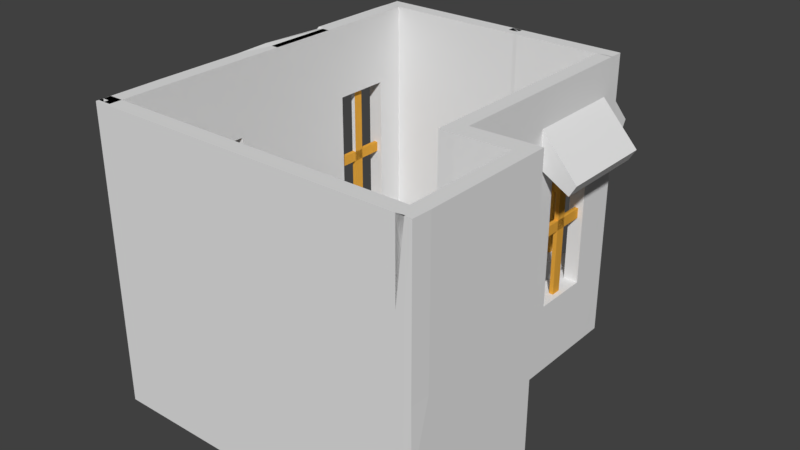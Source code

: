 # Source: house.blend  (saved by Blender 2.79.0; exported with 4.5.12 LTS)
import bpy
from mathutils import Matrix  # noqa: F401  (used for matrix-valued properties, if any)

bpy.ops.wm.read_factory_settings(use_empty=True)
scene = bpy.context.scene
scene.name = 'Scene'

# ---- collections
col_collection_1 = bpy.data.collections.new('Collection 1'); scene.collection.children.link(col_collection_1)

# ---- materials (node trees are filled in below, after node groups)
mat_material = bpy.data.materials.new('Material')
mat_material.alpha_threshold = 0.0
mat_material.roughness = 0.5
mat_material.line_color = (0.0, 0.0, 0.0, 1.0)
mat_x = bpy.data.materials.new('材质')
mat_x.alpha_threshold = 0.0
mat_x.roughness = 0.5
mat_001 = bpy.data.materials.new('材质.001')
mat_001.alpha_threshold = 0.0
mat_001.roughness = 0.5
mat_006 = bpy.data.materials.new('材质.006')
mat_006.alpha_threshold = 0.0
mat_006.roughness = 0.5

# ---- material node trees
mat_x.use_nodes = True; mat_x.node_tree.nodes.clear()
_N = mat_x.node_tree.nodes; _L = mat_x.node_tree.links
n0 = _N.new('ShaderNodeOutputMaterial'); n0.name = '材质输出'; n0.location = (300, 300)
n1 = _N.new('ShaderNodeBsdfDiffuse'); n1.name = '漫射 BSDF'; n1.location = (10, 300)
_L.new(n1.outputs[0], n0.inputs[0])
n0.is_active_output = True
mat_001.use_nodes = True; mat_001.node_tree.nodes.clear()
_N = mat_001.node_tree.nodes; _L = mat_001.node_tree.links
n0 = _N.new('ShaderNodeOutputMaterial'); n0.name = '材质输出'; n0.location = (300, 300)
n1 = _N.new('ShaderNodeBsdfDiffuse'); n1.name = '漫射 BSDF'; n1.location = (10, 300)
_L.new(n1.outputs[0], n0.inputs[0])
n0.is_active_output = True
mat_006.use_nodes = True; mat_006.node_tree.nodes.clear()
_N = mat_006.node_tree.nodes; _L = mat_006.node_tree.links
n0 = _N.new('ShaderNodeOutputMaterial'); n0.name = '材质输出'; n0.location = (300, 300)
n1 = _N.new('ShaderNodeBsdfDiffuse'); n1.name = '漫射 BSDF'; n1.location = (10, 300)
n1.inputs[0].default_value = (0.8, 0.3941, 0.0514, 1.0)
_L.new(n1.outputs[0], n0.inputs[0])
n0.is_active_output = True

# ---- world
world_world = bpy.data.worlds.new('World'); scene.world = world_world
world_world.color = (0.05088, 0.05088, 0.05088)
world_world.use_sun_shadow = False
world_world.sun_shadow_jitter_overblur = 0.0
world_world.cycles.sampling_method = 'MANUAL'

# ---- meshes
me_cube_004 = bpy.data.meshes.new('Cube.004')
me_cube_004.from_pydata([(-16.46, -0.5971, -1.0), (-47.63, -0.5062, -1.0), (-16.46, -0.5062, -1.0), (-16.46, -0.5971, 1.0), (-47.63, -0.5971, 1.0), (-47.63, -0.5062, 1.0), (-16.46, -0.5062, 1.0), (-39.8, -0.5971, -1.0), (-16.46, -0.5971, -1.837e-07), (-47.63, -0.5971, -1.837e-07), (-39.8, -0.5062, -1.0), (-47.63, -0.5062, -1.837e-07), (-16.46, -0.5062, -1.837e-07), (-39.8, -0.5971, 1.0), (-39.8, -0.5062, 1.0), (-43.72, -0.5971, -1.0), (-16.46, -0.5516, -1.0), (-16.46, -0.5971, 0.5), (-47.63, -0.5516, -1.0), (-47.63, -0.5971, 0.5), (-35.89, -0.5062, -1.0), (-47.63, -0.5062, 0.5), (-16.46, -0.5062, 0.5), (-43.72, -0.5971, 1.0), (-16.46, -0.5516, 1.0), (-47.63, -0.5516, 1.0), (-35.89, -0.5062, 1.0), (-35.89, -0.5971, -1.0), (-16.46, -0.5971, -0.5), (-43.72, -0.5062, -1.0), (-47.63, -0.5062, -0.5), (-16.46, -0.5062, -0.5), (-35.89, -0.5971, 1.0), (-43.72, -0.5062, 1.0), (-16.46, -0.5516, -1.837e-07), (-35.89, -0.5062, -1.837e-07), (-43.72, -0.5062, -1.837e-07), (-39.8, -0.5062, -0.5), (-39.8, -0.5062, 0.5), (-47.63, -0.5516, -1.837e-07), (-43.72, -0.5971, -1.837e-07), (-35.89, -0.5971, -1.837e-07), (-39.8, -0.5971, -0.5), (-39.8, -0.5971, 0.5), (-39.8, -0.5516, 1.0), (-39.8, -0.5516, -1.0), (-35.89, -0.5516, -1.0), (-35.89, -0.5516, 1.0), (-35.89, -0.5971, 0.5), (-35.89, -0.5971, -0.5), (-43.72, -0.5971, -0.5), (-47.63, -0.5516, -0.5), (-43.72, -0.5062, 0.5), (-43.72, -0.5062, -0.5), (-35.89, -0.5062, -0.5), (-16.46, -0.5516, 0.5), (-16.46, -0.5516, -0.5), (-35.89, -0.5062, 0.5), (-47.63, -0.5516, 0.5), (-43.72, -0.5971, 0.5), (-43.72, -0.5516, 1.0), (-43.72, -0.5516, -1.0), (-39.8, -0.5062, -0.5702), (-39.8, -0.5971, -0.5702), (-16.46, -0.5971, -0.5702), (-47.63, -0.5062, -0.5702), (-16.46, -0.5062, -0.5702), (-35.89, -0.5971, -0.5702), (-43.72, -0.5971, -0.5702), (-47.63, -0.5516, -0.5702), (-43.72, -0.5062, -0.5702), (-35.89, -0.5062, -0.5702), (-16.46, -0.5516, -0.5702), (-45.67, -0.5971, -1.0), (-45.67, -0.5971, 1.0), (-45.67, -0.5971, -1.837e-07), (-45.67, -0.5062, -1.0), (-45.67, -0.5062, 1.0), (-45.67, -0.5062, -1.837e-07), (-45.67, -0.5971, -0.5), (-45.67, -0.5062, 0.5), (-47.44, -0.5062, -0.5), (-45.67, -0.5971, 0.5), (-45.67, -0.5516, 1.0), (-45.67, -0.5516, -1.0), (-47.44, -0.5062, -0.5702), (-45.67, -0.5971, -0.5702), (-33.93, -0.5062, -1.0), (-33.93, -0.5062, 1.0), (-33.93, -0.5062, -1.837e-07), (-33.93, -0.5971, -1.0), (-33.93, -0.5971, 1.0), (-33.93, -0.5971, -1.837e-07), (-33.93, -0.5516, -1.0), (-33.93, -0.5516, 1.0), (-33.93, -0.5971, 0.5), (-33.93, -0.5971, -0.5), (-33.93, -0.5062, -0.5), (-33.93, -0.5062, 0.5), (-33.93, -0.5062, -0.5702), (-33.93, -0.5971, -0.5702), (-43.72, -0.4461, -0.5), (-39.8, -0.4461, -0.5), (-47.44, -0.4461, -0.5), (-35.89, -0.4461, -0.5), (-39.8, -0.4461, -0.5702), (-43.72, -0.4461, -0.5702), (-35.89, -0.4461, -0.5702), (-47.44, -0.4461, -0.5702), (-33.93, -0.4461, -0.5), (-33.93, -0.4461, -0.5702), (-39.8, -0.5062, -0.7851), (-39.8, -0.5971, -0.7851), (-35.89, -0.5971, -0.7851), (-43.72, -0.5971, -0.7851), (-47.63, -0.5516, -0.7851), (-43.72, -0.5062, -0.7851), (-35.89, -0.5062, -0.7851), (-16.46, -0.5971, -0.7851), (-47.63, -0.5971, -0.7851), (-47.63, -0.5062, -0.7851), (-16.46, -0.5062, -0.7851), (-16.46, -0.5516, -0.7851), (-45.67, -0.5971, -0.7851), (-45.67, -0.5062, -0.7851), (-33.93, -0.5971, -0.7851), (-33.93, -0.5062, -0.7851), (-33.14, -0.5666, 0.5224), (-33.14, -0.5601, 0.8031), (-46.46, -0.5666, 0.5224), (-46.46, -0.5601, 0.8031), (-33.01, -0.8239, 0.4701), (-46.6, -0.781, 0.3903), (-46.6, -0.8239, 0.4701), (-33.01, -0.781, 0.3903), (-33.78, -0.5387, -0.03511), (-33.78, -0.5387, 0.03511), (-45.83, -0.5387, -0.03511), (-45.83, -0.5387, 0.03511), (-33.78, -0.5646, -0.03511), (-33.78, -0.5646, 0.03511), (-45.83, -0.5646, -0.03511), (-45.83, -0.5646, 0.03511), (-40.49, -0.5387, -0.6287), (-39.11, -0.5387, -0.6287), (-40.49, -0.5387, 0.6287), (-39.11, -0.5387, 0.6287), (-40.49, -0.5646, -0.6287), (-39.11, -0.5646, -0.6287), (-39.11, -0.5646, 0.6287), (-40.49, -0.5646, -0.03511), (-39.11, -0.5646, -0.03511), (-39.11, -0.5387, -0.03511), (-40.49, -0.5387, -0.03511), (-39.8, -0.5387, -1.837e-07), (-40.49, -0.5646, 0.03511), (-39.11, -0.5646, 0.03511), (-39.11, -0.5387, 0.03511), (-39.84, -0.5387, 0.03511), (-40.49, -0.5387, 0.03511), (-39.8, -0.5646, -1.837e-07), (-39.11, -0.5387, 0.004012), (-40.49, -0.5646, 0.004012), (-39.84, -0.5646, -0.03511), (-40.49, -0.5387, -0.004013), (-39.76, -0.5387, -0.03511), (-39.11, -0.5646, -0.004013), (-39.76, -0.5646, 0.03511), (-40.49, -0.5646, 0.608), (-39.11, -0.5646, 0.608), (-40.49, -0.5641, 0.6287), (-49.56, -0.5968, -1.0), (-49.56, 0.1149, -1.0), (-47.56, -0.5968, -1.0), (-49.56, -0.5968, 1.0), (-49.56, 0.1149, 1.0), (-47.56, -0.5968, 1.0), (-49.56, -0.2409, -1.0), (-49.56, -0.5968, -6.298e-07), (-49.56, 0.1149, -6.298e-07), (-47.56, -0.2409, -1.0), (-47.56, -0.5968, -6.298e-07), (-49.56, -0.2409, 1.0), (-47.56, -0.2409, 1.0), (-49.56, -0.06301, -1.0), (-48.56, -0.5968, -1.0), (-49.56, -0.5968, 0.5), (-48.56, 0.1149, -1.0), (-49.56, 0.1149, 0.5), (-47.56, -0.4189, -1.0), (-47.56, -0.5968, 0.5), (-49.56, -0.06301, 1.0), (-48.56, -0.5968, 1.0), (-48.56, 0.1149, 1.0), (-47.56, -0.4189, 1.0), (-49.56, -0.4189, -1.0), (-49.56, -0.5968, -0.5), (-49.56, 0.1149, -0.5), (-47.56, -0.06301, -1.0), (-47.56, -0.5968, -0.5), (-49.56, -0.4189, 1.0), (-47.56, -0.06301, 1.0), (-48.56, -0.5968, -6.298e-07), (-47.56, -0.4189, -6.298e-07), (-47.56, -0.06301, -6.298e-07), (-47.56, -0.2409, -0.5), (-47.56, -0.2409, 0.5), (-48.56, 0.1149, -6.298e-07), (-49.56, -0.06301, -6.298e-07), (-49.56, -0.4189, -6.298e-07), (-49.56, -0.2409, -0.5), (-49.56, -0.2409, 0.5), (-48.56, -0.2409, 1.0), (-48.56, -0.2409, -1.0), (-48.56, -0.4189, -1.0), (-48.56, -0.4189, 1.0), (-49.56, -0.4189, 0.5), (-49.56, -0.4189, -0.5), (-49.56, -0.06301, -0.5), (-48.56, 0.1149, -0.5), (-47.56, -0.06301, 0.5), (-47.56, -0.06301, -0.5), (-47.56, -0.4189, -0.5), (-48.56, -0.5968, 0.5), (-48.56, -0.5968, -0.5), (-47.56, -0.4189, 0.5), (-48.56, 0.1149, 0.5), (-49.56, -0.06301, 0.5), (-48.56, -0.06301, 1.0), (-48.56, -0.06301, -1.0), (-47.56, -0.2409, -0.5702), (-49.56, -0.2409, -0.5702), (-49.56, -0.5968, -0.5702), (-49.56, 0.1149, -0.5702), (-47.56, -0.5968, -0.5702), (-49.56, -0.4189, -0.5702), (-49.56, -0.06301, -0.5702), (-48.56, 0.1149, -0.5702), (-47.56, -0.06301, -0.5702), (-47.56, -0.4189, -0.5702), (-48.56, -0.5968, -0.5702), (-49.56, 0.02595, -1.0), (-49.56, 0.02595, 1.0), (-49.56, 0.02595, -6.298e-07), (-47.56, 0.02595, -1.0), (-47.56, 0.02595, 1.0), (-47.56, 0.02595, -6.298e-07), (-49.56, 0.02595, -0.5), (-47.56, 0.02595, 0.5), (-47.56, 0.02595, -0.5), (-49.56, 0.02595, 0.5), (-48.56, 0.02595, 1.0), (-48.56, 0.02595, -1.0), (-47.56, 0.02595, -0.5702), (-49.56, 0.02595, -0.5702), (-47.56, -0.5078, 1.0), (-47.56, -0.5078, -6.298e-07), (-49.56, -0.5078, -1.0), (-49.56, -0.5078, 1.0), (-49.56, -0.5078, -6.298e-07), (-48.56, -0.5078, -1.0), (-48.56, -0.5078, 1.0), (-49.56, -0.5078, 0.5), (-49.56, -0.5078, -0.5), (-49.56, -0.5078, -0.5702), (-46.24, -0.06301, -0.5), (-46.24, -0.2409, -0.5), (-46.24, 0.02595, -0.5), (-46.24, -0.4189, -0.5), (-46.24, -0.2409, -0.5702), (-46.24, -0.06301, -0.5702), (-46.24, -0.4189, -0.5702), (-46.24, 0.02595, -0.5702), (-46.24, -0.5078, -0.5), (-46.24, -0.5078, -0.5702), (-47.56, -0.2409, -0.7851), (-49.56, -0.2409, -0.7851), (-49.56, -0.4189, -0.7851), (-49.56, -0.06301, -0.7851), (-48.56, 0.1149, -0.7851), (-47.56, -0.06301, -0.7851), (-47.56, -0.4189, -0.7851), (-49.56, -0.5968, -0.7851), (-49.56, 0.1149, -0.7851), (-47.56, -0.5968, -0.7851), (-48.56, -0.5968, -0.7851), (-49.56, 0.02595, -0.7851), (-47.56, 0.02595, -0.7851), (-49.56, -0.5078, -0.7851), (-47.56, -0.5078, -0.7851), (-48.89, -0.5437, 0.5224), (-48.75, -0.5437, 0.8031), (-53.61, -0.5499, 0.3903), (-54.55, -0.5499, 0.4701), (-53.61, 0.06796, 0.3903), (-54.55, 0.06796, 0.4701), (-48.28, -0.5148, -0.03511), (-48.28, -0.5148, 0.03511), (-48.28, 0.03294, -0.03511), (-48.28, 0.03294, 0.03511), (-48.85, -0.5148, -0.03511), (-48.85, -0.5148, 0.03511), (-48.85, 0.03294, -0.03511), (-48.85, 0.03294, 0.03511), (-48.28, -0.2096, -0.6287), (-48.28, -0.2722, -0.6287), (-48.28, -0.2096, 0.6287), (-48.28, -0.2722, 0.6287), (-48.85, -0.2096, -0.6287), (-48.85, -0.2722, -0.6287), (-48.85, -0.2096, -0.03511), (-48.85, -0.2722, -0.03511), (-48.28, -0.2722, -0.03511), (-48.28, -0.2096, -0.03511), (-48.28, -0.2409, -6.298e-07), (-48.85, -0.2096, 0.03511), (-48.85, -0.2722, 0.03511), (-48.28, -0.2722, 0.03511), (-48.28, -0.2392, 0.03511), (-48.28, -0.2096, 0.03511), (-48.85, -0.2409, -6.298e-07), (-48.28, -0.2722, 0.004012), (-48.85, -0.2096, 0.004012), (-48.85, -0.2392, -0.03511), (-48.28, -0.2096, -0.004013), (-48.28, -0.2427, -0.03511), (-48.85, -0.2722, -0.004013), (-48.85, -0.2427, 0.03511), (-48.85, -0.2096, 0.608), (-48.84, -0.2722, 0.6287), (-48.85, -0.2722, 0.608), (-48.84, -0.2096, 0.6287), (-47.61, 0.05205, -1.0), (-49.61, 0.05205, -1.0), (-49.61, 1.002, -1.0), (-47.61, 1.002, 1.0), (-47.61, 0.05205, 1.0), (-49.61, 0.05205, 1.0), (-49.61, 1.002, 1.0), (-47.61, 0.5271, -1.0), (-47.61, 1.002, 2.669e-10), (-47.61, 0.05205, 2.669e-10), (-49.61, 0.5271, -1.0), (-49.61, 0.05205, 2.669e-10), (-49.61, 1.002, 2.669e-10), (-47.61, 0.5271, 1.0), (-49.61, 0.5271, 1.0), (-47.61, 0.2896, -1.0), (-48.61, 1.002, -1.0), (-47.61, 1.002, 0.5), (-48.61, 0.05205, -1.0), (-47.61, 0.05205, 0.5), (-49.61, 0.7646, -1.0), (-49.61, 1.002, 0.5), (-47.61, 0.2896, 1.0), (-48.61, 1.002, 1.0), (-48.61, 0.05205, 1.0), (-49.61, 0.7646, 1.0), (-47.61, 0.7646, -1.0), (-47.61, 1.002, -0.5), (-47.61, 0.05205, -0.5), (-49.61, 0.2896, -1.0), (-49.61, 0.05205, -0.5), (-49.61, 1.002, -0.5), (-47.61, 0.7646, 1.0), (-49.61, 0.2896, 1.0), (-48.61, 1.002, 2.669e-10), (-49.61, 0.7646, 2.669e-10), (-49.61, 0.2896, 2.669e-10), (-49.61, 0.5271, -0.5), (-49.61, 0.5271, 0.5), (-48.61, 0.05205, 2.669e-10), (-47.61, 0.2896, 2.669e-10), (-47.61, 0.7646, 2.669e-10), (-47.61, 0.5271, -0.5), (-47.61, 0.5271, 0.5), (-48.61, 0.5271, 1.0), (-48.61, 0.5271, -1.0), (-48.61, 0.7646, -1.0), (-48.61, 0.7646, 1.0), (-47.61, 0.7646, 0.5), (-47.61, 0.7646, -0.5), (-47.61, 0.2896, -0.5), (-48.61, 0.05205, -0.5), (-49.61, 0.2896, 0.5), (-49.61, 0.2896, -0.5), (-49.61, 0.7646, -0.5), (-48.61, 1.002, 0.5), (-48.61, 1.002, -0.5), (-49.61, 0.7646, 0.5), (-48.61, 0.05205, 0.5), (-47.61, 0.2896, 0.5), (-48.61, 0.2896, 1.0), (-48.61, 0.2896, -1.0), (-49.61, 0.5271, -0.5702), (-47.61, 0.5271, -0.5702), (-47.61, 1.002, -0.5702), (-47.61, 0.05205, -0.5702), (-49.61, 0.05205, -0.5702), (-49.61, 1.002, -0.5702), (-47.61, 0.7646, -0.5702), (-47.61, 0.2896, -0.5702), (-48.61, 0.05205, -0.5702), (-49.61, 0.2896, -0.5702), (-49.61, 0.7646, -0.5702), (-48.61, 1.002, -0.5702), (-47.61, 0.1708, -1.0), (-47.61, 0.1708, 1.0), (-47.61, 0.1708, 2.669e-10), (-49.61, 0.1708, -1.0), (-49.61, 0.1708, 1.0), (-49.61, 0.1708, 2.669e-10), (-47.61, 0.1708, -0.5), (-49.61, 0.1708, 0.5), (-49.61, 0.1708, -0.5), (-47.61, 0.1708, 0.5), (-48.61, 0.1708, 1.0), (-48.61, 0.1708, -1.0), (-49.61, 0.1708, -0.5702), (-47.61, 0.1708, -0.5702), (-49.61, 0.8834, -1.0), (-49.61, 0.8834, 1.0), (-49.61, 0.8834, 2.669e-10), (-47.61, 0.8834, -1.0), (-47.61, 0.8834, 1.0), (-47.61, 0.8834, 2.669e-10), (-48.61, 0.8834, -1.0), (-48.61, 0.8834, 1.0), (-47.61, 0.8834, 0.5), (-47.61, 0.8834, -0.5), (-49.61, 0.8834, -0.5), (-49.61, 0.8834, 0.5), (-49.61, 0.8834, -0.5702), (-47.61, 0.8834, -0.5702), (-49.61, 0.5271, -0.7851), (-47.61, 0.5271, -0.7851), (-47.61, 0.7646, -0.7851), (-47.61, 0.2896, -0.7851), (-48.61, 0.05205, -0.7851), (-49.61, 0.2896, -0.7851), (-49.61, 0.7646, -0.7851), (-47.61, 1.002, -0.7851), (-47.61, 0.05205, -0.7851), (-49.61, 0.05205, -0.7851), (-49.61, 1.002, -0.7851), (-48.61, 1.002, -0.7851), (-47.61, 0.1708, -0.7851), (-49.61, 0.1708, -0.7851), (-47.61, 0.8834, -0.7851), (-49.61, 0.8834, -0.7851), (-24.48, 1.006, -1.0), (-47.63, 0.9149, -1.0), (-24.48, 0.9149, 1.0), (-47.63, 0.9149, 1.0), (-39.8, 1.006, -1.0), (-24.48, 1.006, -1.837e-07), (-39.8, 0.9149, -1.0), (-24.48, 0.9149, -1.837e-07), (-47.63, 0.9149, -1.837e-07), (-39.8, 1.006, 1.0), (-39.8, 0.9149, 1.0), (-35.89, 1.006, -1.0), (-24.48, 0.9603, -1.0), (-24.48, 1.006, 0.5), (-43.72, 0.9149, -1.0), (-47.63, 0.9149, 0.5), (-35.89, 1.006, 1.0), (-47.63, 0.9603, 1.0), (-24.48, 0.9603, 1.0), (-43.72, 0.9149, 1.0), (-43.72, 1.006, -1.0), (-47.63, 1.006, -0.5), (-24.48, 1.006, -0.5), (-35.89, 0.9149, -1.0), (-47.63, 0.9149, -0.5), (-43.72, 1.006, 1.0), (-35.89, 0.9149, 1.0), (-47.63, 0.9603, -1.837e-07), (-43.72, 0.9149, -1.837e-07), (-35.89, 0.9149, -1.837e-07), (-39.8, 0.9149, -0.5), (-39.8, 0.9149, 0.5), (-24.48, 0.9603, -1.837e-07), (-35.89, 1.006, -1.837e-07), (-43.72, 1.006, -1.837e-07), (-39.8, 1.006, -0.5), (-39.8, 1.006, 0.5), (-39.8, 0.9603, 1.0), (-39.8, 0.9603, -1.0), (-43.72, 0.9603, -1.0), (-43.72, 0.9603, 1.0), (-43.72, 1.006, 0.5), (-43.72, 1.006, -0.5), (-35.89, 1.006, -0.5), (-24.48, 0.9603, -0.5), (-35.89, 0.9149, 0.5), (-35.89, 0.9149, -0.5), (-43.72, 0.9149, -0.5), (-47.63, 0.9603, 0.5), (-47.63, 0.9603, -0.5), (-43.72, 0.9149, 0.5), (-24.48, 0.9603, 0.5), (-35.89, 1.006, 0.5), (-35.89, 0.9603, 1.0), (-35.89, 0.9603, -1.0), (-39.8, 0.9149, -0.5702), (-39.8, 1.006, -0.5702), (-24.48, 1.006, -0.5702), (-24.48, 0.9149, -0.5702), (-47.63, 0.9149, -0.5702), (-43.72, 1.006, -0.5702), (-35.89, 1.006, -0.5702), (-24.48, 0.9603, -0.5702), (-35.89, 0.9149, -0.5702), (-43.72, 0.9149, -0.5702), (-47.63, 0.9603, -0.5702), (-33.93, 1.006, -1.0), (-33.93, 1.006, 1.0), (-33.93, 1.006, -1.837e-07), (-33.93, 0.9149, -1.0), (-33.93, 0.9149, 1.0), (-33.93, 0.9149, -1.837e-07), (-33.93, 1.006, -0.5), (-33.93, 0.9149, 0.5), (-33.93, 0.9149, -0.5), (-33.93, 1.006, 0.5), (-33.93, 0.9603, 1.0), (-33.93, 0.9603, -1.0), (-33.93, 0.9149, -0.5702), (-33.93, 1.006, -0.5702), (-45.67, 0.9149, -1.0), (-45.67, 0.9149, 1.0), (-45.67, 0.9149, -1.837e-07), (-45.67, 1.006, -1.0), (-45.67, 1.006, 1.0), (-45.67, 1.006, -1.837e-07), (-45.67, 0.9603, -1.0), (-45.67, 0.9603, 1.0), (-45.67, 1.006, 0.5), (-45.67, 1.006, -0.5), (-45.67, 0.9149, -0.5), (-45.67, 0.9149, 0.5), (-45.67, 0.9149, -0.5702), (-45.67, 1.006, -0.5702), (-35.89, 0.8547, -0.5), (-39.8, 0.8547, -0.5), (-33.93, 0.8547, -0.5), (-43.72, 0.8547, -0.5), (-39.8, 0.8547, -0.5702), (-35.89, 0.8547, -0.5702), (-43.72, 0.8547, -0.5702), (-33.93, 0.8547, -0.5702), (-45.67, 0.8547, -0.5), (-45.67, 0.8547, -0.5702), (-39.8, 0.9149, -0.7851), (-39.8, 1.006, -0.7851), (-43.72, 1.006, -0.7851), (-35.89, 1.006, -0.7851), (-24.48, 0.9603, -0.7851), (-35.89, 0.9149, -0.7851), (-43.72, 0.9149, -0.7851), (-47.63, 1.006, -0.7851), (-24.48, 1.006, -0.7851), (-47.63, 0.9149, -0.7851), (-47.63, 0.9603, -0.7851), (-33.93, 1.006, -0.7851), (-33.93, 0.9149, -0.7851), (-45.67, 1.006, -0.7851), (-45.67, 0.9149, -0.7851), (-46.46, 0.9752, 0.5224), (-33.14, 0.9687, 0.8031), (-33.01, 1.233, 0.4701), (-46.46, 0.9687, 0.8031), (-33.14, 0.9752, 0.5224), (-46.6, 1.19, 0.3903), (-46.6, 1.233, 0.4701), (-33.01, 1.19, 0.3903), (-45.83, 0.9474, -0.03511), (-45.83, 0.9474, 0.03511), (-33.78, 0.9474, -0.03511), (-33.78, 0.9474, 0.03511), (-45.83, 0.9733, -0.03511), (-45.83, 0.9733, 0.03511), (-33.78, 0.9733, -0.03511), (-33.78, 0.9733, 0.03511), (-39.11, 0.9474, -0.6287), (-40.49, 0.9474, -0.6287), (-39.11, 0.9474, 0.6287), (-40.49, 0.9474, 0.6287), (-39.11, 0.9733, -0.6287), (-40.49, 0.9733, -0.6287), (-39.76, 0.9733, -0.03511), (-39.11, 0.9733, -0.03511), (-40.49, 0.9733, -0.03511), (-40.49, 0.9474, -0.03511), (-39.11, 0.9474, -0.03511), (-39.8, 0.9474, -1.837e-07), (-39.11, 0.9733, 0.03511), (-40.49, 0.9733, 0.03511), (-40.49, 0.9474, 0.03511), (-39.76, 0.9474, 0.03511), (-39.11, 0.9474, 0.03511), (-39.8, 0.9733, -1.837e-07), (-40.49, 0.9474, 0.004012), (-39.11, 0.9733, 0.004012), (-39.11, 0.9474, -0.004013), (-39.84, 0.9474, -0.03511), (-40.49, 0.9733, -0.004013), (-39.84, 0.9733, 0.03511), (-39.11, 0.9733, 0.608), (-40.49, 0.9733, 0.608), (0.6158, 0.9149, -1.0), (-33.61, 0.9149, -1.0), (0.6158, 0.9149, 1.0), (-33.61, 0.9149, 1.0), (-13.92, 1.006, -1.0), (-13.92, 0.9149, -1.0), (0.6158, 0.9149, -1.837e-07), (-33.61, 0.9149, -1.837e-07), (-13.92, 1.006, 1.0), (-13.92, 0.9149, 1.0), (-10.01, 1.006, -1.0), (-33.61, 0.9603, -1.0), (0.6158, 0.9603, -1.0), (-17.84, 0.9149, -1.0), (0.6158, 0.9149, 0.5), (-33.61, 0.9149, 0.5), (-10.01, 1.006, 1.0), (-33.61, 0.9603, 1.0), (0.6158, 0.9603, 1.0), (-17.84, 0.9149, 1.0), (-17.84, 1.006, -1.0), (-33.61, 1.006, -0.5), (-10.01, 0.9149, -1.0), (0.6158, 0.9149, -0.5), (-33.61, 0.9149, -0.5), (-17.84, 1.006, 1.0), (-10.01, 0.9149, 1.0), (-33.61, 0.9603, -1.837e-07), (-17.84, 0.9149, -1.837e-07), (-10.01, 0.9149, -1.837e-07), (-13.92, 0.9149, -0.5), (-13.92, 0.9149, 0.5), (0.6158, 0.9603, -1.837e-07), (-10.01, 1.006, -1.837e-07), (-17.84, 1.006, -1.837e-07), (-13.92, 1.006, -0.5), (-13.92, 1.006, 0.5), (-13.92, 0.9603, 1.0), (-13.92, 0.9603, -1.0), (-17.84, 0.9603, -1.0), (-17.84, 0.9603, 1.0), (-17.84, 1.006, 0.5), (-17.84, 1.006, -0.5), (-10.01, 1.006, -0.5), (0.6158, 0.9603, -0.5), (-10.01, 0.9149, 0.5), (-10.01, 0.9149, -0.5), (-17.84, 0.9149, -0.5), (-33.61, 0.9603, 0.5), (-33.61, 0.9603, -0.5), (-17.84, 0.9149, 0.5), (0.6158, 0.9603, 0.5), (-10.01, 1.006, 0.5), (-10.01, 0.9603, 1.0), (-10.01, 0.9603, -1.0), (-13.92, 0.9149, -0.5702), (-13.92, 1.006, -0.5702), (0.6158, 0.9149, -0.5702), (-33.61, 0.9149, -0.5702), (-17.84, 1.006, -0.5702), (-10.01, 1.006, -0.5702), (0.6158, 0.9603, -0.5702), (-10.01, 0.9149, -0.5702), (-17.84, 0.9149, -0.5702), (-33.61, 0.9603, -0.5702), (-8.051, 1.006, -1.0), (-8.051, 1.006, 1.0), (-8.051, 1.006, -1.837e-07), (-8.051, 0.9149, -1.0), (-8.051, 0.9149, 1.0), (-8.051, 0.9149, -1.837e-07), (-8.051, 1.006, -0.5), (-8.051, 0.9149, 0.5), (-8.051, 0.9149, -0.5), (-8.051, 1.006, 0.5), (-8.051, 0.9603, 1.0), (-8.051, 0.9603, -1.0), (-8.051, 0.9149, -0.5702), (-8.051, 1.006, -0.5702), (-19.8, 0.9149, -1.0), (-19.8, 0.9149, 1.0), (-19.8, 0.9149, -1.837e-07), (-19.8, 1.006, -1.0), (-19.8, 1.006, 1.0), (-19.8, 1.006, -1.837e-07), (-19.8, 0.9603, -1.0), (-19.8, 0.9603, 1.0), (-19.8, 1.006, 0.5), (-19.8, 1.006, -0.5), (-19.8, 0.9149, -0.5), (-19.8, 0.9149, 0.5), (-19.8, 0.9149, -0.5702), (-19.8, 1.006, -0.5702), (-10.01, 0.8547, -0.5), (-13.92, 0.8547, -0.5), (-8.051, 0.8547, -0.5), (-17.84, 0.8547, -0.5), (-13.92, 0.8547, -0.5702), (-10.01, 0.8547, -0.5702), (-17.84, 0.8547, -0.5702), (-8.051, 0.8547, -0.5702), (-19.8, 0.8547, -0.5), (-19.8, 0.8547, -0.5702), (-13.92, 0.9149, -0.7851), (-13.92, 1.006, -0.7851), (-17.84, 1.006, -0.7851), (-10.01, 1.006, -0.7851), (0.6158, 0.9603, -0.7851), (-10.01, 0.9149, -0.7851), (-17.84, 0.9149, -0.7851), (0.6158, 0.9149, -0.7851), (-33.61, 0.9149, -0.7851), (-33.61, 0.9603, -0.7851), (-8.051, 1.006, -0.7851), (-8.051, 0.9149, -0.7851), (-19.8, 1.006, -0.7851), (-19.8, 0.9149, -0.7851), (-20.58, 0.9687, 0.8031), (-7.263, 0.9752, 0.5224), (-7.263, 0.9687, 0.8031), (-7.126, 1.19, 0.3903), (-7.126, 1.233, 0.4701), (-20.58, 0.9752, 0.5224), (-20.72, 1.19, 0.3903), (-20.72, 1.233, 0.4701), (-19.95, 0.9474, -0.03511), (-19.95, 0.9474, 0.03511), (-7.897, 0.9474, -0.03511), (-7.897, 0.9474, 0.03511), (-19.95, 0.9733, -0.03511), (-19.95, 0.9733, 0.03511), (-7.897, 0.9733, -0.03511), (-7.897, 0.9733, 0.03511), (-13.23, 0.9474, -0.6287), (-14.61, 0.9474, -0.6287), (-13.23, 0.9474, 0.6287), (-14.61, 0.9474, 0.6287), (-13.23, 0.9733, -0.6287), (-14.61, 0.9733, -0.6287), (-13.23, 0.9733, -0.03511), (-14.61, 0.9733, -0.03511), (-14.61, 0.9474, -0.03511), (-13.23, 0.9474, -0.03511), (-13.92, 0.9474, -1.837e-07), (-13.96, 0.9733, 0.03511), (-13.23, 0.9733, 0.03511), (-14.61, 0.9733, 0.03511), (-14.61, 0.9474, 0.03511), (-13.23, 0.9474, 0.03511), (-13.92, 0.9733, -1.837e-07), (-14.61, 0.9474, 0.004012), (-13.23, 0.9733, 0.004012), (-13.88, 0.9474, 0.03511), (-13.88, 0.9733, -0.03511), (-13.23, 0.9474, -0.004013), (-13.96, 0.9474, -0.03511), (-14.61, 0.9733, -0.004013), (-14.61, 0.9733, 0.608), (-13.23, 0.9728, 0.6287), (1.01, -1.004, -1.0), (-19.21, -1.004, -1.0), (-19.21, -1.004, 1.0), (-19.21, -0.9135, 1.0), (-9.099, -1.004, -1.0), (-19.21, -1.004, -2.413e-08), (-9.099, -0.9135, -1.0), (-9.099, -1.004, 1.0), (-9.099, -0.9135, 1.0), (-14.15, -1.004, -1.0), (1.01, -0.9589, -1.0), (-19.21, -0.9589, -1.0), (-19.21, -1.004, 0.5), (-4.044, -0.9135, -1.0), (-14.15, -1.004, 1.0), (-19.21, -0.9589, 1.0), (-4.044, -0.9135, 1.0), (-4.044, -1.004, -1.0), (1.01, -1.004, -0.5), (-19.21, -1.004, -0.5), (-14.15, -0.9135, -1.0), (1.01, -0.9135, -0.5), (-4.044, -1.004, 1.0), (-14.15, -0.9135, 1.0), (1.01, -0.9589, -2.413e-08), (-4.044, -0.9135, -2.413e-08), (-14.15, -0.9135, -2.413e-08), (-9.099, -0.9135, -0.5), (-9.099, -0.9135, 0.5), (-19.21, -0.9589, -2.413e-08), (-14.15, -1.004, -2.413e-08), (-4.044, -1.004, -2.413e-08), (-9.099, -1.004, -0.5), (-9.099, -1.004, 0.5), (-9.099, -0.9589, 1.0), (-9.099, -0.9589, -1.0), (-4.044, -0.9589, -1.0), (-4.044, -0.9589, 1.0), (-4.044, -1.004, 0.5), (-4.044, -1.004, -0.5), (-14.15, -1.004, -0.5), (-19.21, -0.9589, -0.5), (-14.15, -0.9135, 0.5), (-14.15, -0.9135, -0.5), (-4.044, -0.9135, -0.5), (1.01, -0.9589, 0.5), (1.01, -0.9589, -0.5), (-4.044, -0.9135, 0.5), (-19.21, -0.9589, 0.5), (-14.15, -1.004, 0.5), (-14.15, -0.9589, 1.0), (-14.15, -0.9589, -1.0), (-9.099, -0.9135, -0.5702), (-9.099, -1.004, -0.5702), (1.01, -1.004, -0.5702), (-19.21, -1.004, -0.5702), (1.01, -0.9135, -0.5702), (-4.044, -1.004, -0.5702), (-14.15, -1.004, -0.5702), (-19.21, -0.9589, -0.5702), (-14.15, -0.9135, -0.5702), (-4.044, -0.9135, -0.5702), (1.01, -0.9589, -0.5702), (-16.68, -1.004, -1.0), (-16.68, -1.004, 1.0), (-16.68, -1.004, -2.413e-08), (-16.68, -0.9135, 1.0), (-16.68, -0.9135, -2.413e-08), (-16.68, -1.004, -0.5), (-16.68, -0.9135, 0.5), (-16.68, -0.9135, -0.5), (-16.68, -1.004, 0.5), (-16.68, -0.9589, 1.0), (-16.68, -0.9589, -1.0), (-16.68, -1.004, -0.5702), (-1.517, -0.9135, -1.0), (-1.517, -0.9135, 1.0), (-1.517, -0.9135, -2.413e-08), (-1.517, -1.004, -1.0), (-1.517, -1.004, 1.0), (-1.517, -1.004, -2.413e-08), (-1.517, -0.9589, -1.0), (-1.517, -0.9589, 1.0), (-1.517, -1.004, 0.5), (-1.517, -1.004, -0.5), (-1.517, -0.9135, -0.5), (-1.517, -0.9135, 0.5), (-1.517, -0.9135, -0.5702), (-1.517, -1.004, -0.5702), (-9.099, -0.9135, -0.7851), (-9.099, -1.004, -0.7851), (-4.044, -1.004, -0.7851), (-14.15, -1.004, -0.7851), (-19.21, -0.9589, -0.7851), (-14.15, -0.9135, -0.7851), (-4.044, -0.9135, -0.7851), (-19.21, -1.004, -0.7851), (1.01, -0.9135, -0.7851), (1.01, -0.9589, -0.7851), (-16.68, -1.004, -0.7851), (-1.517, -1.004, -0.7851), (-1.517, -0.9135, -0.7851), (1.0, 1.0, -1.0), (-1.0, -1.0, -1.0), (-1.0, 1.0, -1.0), (1.0, 1.0, 1.0), (1.0, -1.0, 1.0), (-1.0, -1.0, 1.0), (-1.0, 1.0, 1.0), (1.0, -5.96e-08, -1.0), (1.0, 1.0, 0.0), (1.0, -1.0, 0.0), (-1.0, 2.98e-07, -1.0), (-1.0, -1.0, 0.0), (-1.0, 1.0, 0.0), (1.0, -5.364e-07, 1.0), (-1.0, 1.788e-07, 1.0), (1.0, -0.5, -1.0), (1.788e-07, 1.0, -1.0), (1.0, 1.0, 0.5), (1.0, -1.0, 0.5), (-1.0, 0.5, -1.0), (-1.0, -1.0, 0.5), (-1.0, 1.0, 0.5), (1.0, -0.5, 1.0), (2.384e-07, 1.0, 1.0), (-1.0, 0.5, 1.0), (1.0, 0.5, -1.0), (1.0, 1.0, -0.5), (-1.0, -0.5, -1.0), (-1.0, -1.0, -0.5), (-1.0, 1.0, -0.5), (1.0, 0.5, 1.0), (-1.0, -0.5, 1.0), (2.384e-07, 1.0, 0.0), (-1.0, 0.5, 0.0), (-1.0, -0.5, 0.0), (-1.0, 2.682e-07, -0.5), (-1.0, 2.086e-07, 0.5), (-2.98e-07, -1.0, 0.0), (1.0, -0.5, 0.0), (1.0, 0.5, 0.0), (1.0, -1.788e-07, -0.5), (1.0, -4.172e-07, 0.5), (-1.192e-07, -1.788e-07, 1.0), (5.96e-08, 1.192e-07, -1.0), (1.192e-07, 0.5, -1.0), (5.96e-08, 0.5, 1.0), (1.0, 0.5, 0.5), (1.0, 0.5, -0.5), (1.0, -0.5, -0.5), (-1.788e-07, -1.0, -0.5), (-1.0, -0.5, 0.5), (-1.0, -0.5, -0.5), (-1.0, 0.5, -0.5), (2.384e-07, 1.0, 0.5), (2.384e-07, 1.0, -0.5), (-1.0, 0.5, 0.5), (1.0, -0.5, 0.5), (-3.278e-07, -0.5, 1.0), (0.0, -0.5, -1.0), (-1.0, 2.724e-07, -0.5702), (1.0, -1.621e-07, -0.5702), (1.0, 1.0, -0.5702), (-1.0, -1.0, -0.5702), (-1.0, 1.0, -0.5702), (1.0, 0.5, -0.5702), (1.0, -0.5, -0.5702), (-1.537e-07, -1.0, -0.5702), (-1.0, -0.5, -0.5702), (-1.0, 0.5, -0.5702), (2.3e-07, 1.0, -0.5702), (1.0, -0.75, -1.0), (1.0, -0.75, 1.0), (1.0, -0.75, 0.0), (-1.0, -0.75, -1.0), (-1.0, -0.75, 1.0), (-1.0, -0.75, 0.0), (1.0, -0.75, -0.5), (-1.0, -0.75, 0.5), (-1.0, -0.75, -0.5), (1.0, -0.75, 0.5), (-4.321e-07, -0.75, 1.0), (0.0, -0.75, -1.0), (-1.0, -0.75, -0.5702), (1.0, -0.75, -0.5702), (-1.0, 0.75, -1.0), (-1.0, 0.75, 1.0), (-1.0, 0.75, 0.0), (1.0, 0.75, -1.0), (1.0, 0.75, 1.0), (1.0, 0.75, 0.0), (1.49e-07, 0.75, -1.0), (1.49e-07, 0.75, 1.0), (1.0, 0.75, 0.5), (1.0, 0.75, -0.5), (-1.0, 0.75, -0.5), (-1.0, 0.75, 0.5), (-1.0, 0.75, -0.5702), (1.0, 0.75, -0.5702), (-1.0, 2.852e-07, -0.7851), (1.0, -1.108e-07, -0.7851), (1.0, 0.5, -0.7851), (1.0, -0.5, -0.7851), (-7.685e-08, -1.0, -0.7851), (-1.0, -0.5, -0.7851), (-1.0, 0.5, -0.7851), (1.0, 1.0, -0.7851), (1.0, -1.0, -0.7851), (-1.0, -1.0, -0.7851), (-1.0, 1.0, -0.7851), (2.044e-07, 1.0, -0.7851), (1.0, -0.75, -0.7851), (-1.0, -0.75, -0.7851), (1.0, 0.75, -0.7851), (-1.0, 0.75, -0.7851), (1.0, -0.9589, 1.0), (0.8357, -0.9589, 1.0), (-1.0, -0.9589, 1.0), (-0.1643, -0.9589, 1.0), (-7.153e-07, -0.9317, 1.0), (-1.0, -0.9135, 1.0), (0.0, -0.9862, -1.0), (1.192e-07, -0.9589, -1.0), (-0.05943, -0.9851, -1.0), (1.0, -0.9135, 0.5), (-1.0, -0.9135, 0.5), (-1.0, -0.9135, -0.5702), (1.0, -0.9135, -2.413e-08), (-1.0, -0.9135, -2.413e-08), (-1.0, -0.9135, -0.5), (0.6539, -0.9135, -1.0), (0.0, -0.9135, -1.0), (-0.3461, -0.9135, -1.0), (-1.0, -0.9135, -1.0), (-1.0, -0.9135, -0.7851), (-1.0, -0.9682, -1.0), (-5.96e-07, -0.9771, 1.0), (0.7668, -1.0, -1.0), (1.0, -0.9137, 1.0), (1.0, -0.9137, -1.0), (-0.3461, -0.9135, 1.0), (-1.0, 0.9149, -1.837e-07), (-1.0, 0.9149, -0.5702), (1.687e-07, 0.9149, -1.0), (-1.0, 0.9149, -1.0), (-1.0, 0.9149, -0.7851), (-1.0, 0.9149, 0.5), (2.08e-07, 0.9149, 1.0), (-1.0, 0.9149, 1.0), (0.6158, 1.0, -0.7851), (0.6158, 1.0, -0.5702), (0.6158, 1.0, -1.0), (0.1682, 0.958, 1.0), (2.384e-07, 0.9603, 1.0), (-0.8113, 0.9528, 1.0), (-1.0, 0.9603, 1.0), (0.6158, 1.0, -0.5), (-0.8412, 0.9603, -1.0), (1.788e-07, 0.9571, -1.0), (-1.0, 0.9149, -0.5), (0.6158, 1.0, 1.0), (0.6158, 1.0, -1.837e-07), (0.6158, 1.0, 0.5), (0.3406, 0.9149, 1.0), (-0.4825, 1.0, 1.0), (-0.4824, 1.0, -1.0), (-1.0, 0.9518, -1.0), (-24.48, 0.9149, 0.1697), (-24.48, 0.9149, -0.6432), (-33.12, 1.006, 0.7563), (-33.61, 1.006, 0.7563), (-33.12, 1.007, 0.5026), (-33.61, 0.9687, 0.8031), (-33.61, 0.9752, 0.5224), (-33.61, 1.006, -0.7925), (-33.61, 1.006, -0.01716), (-24.48, 0.9149, -0.5238), (-33.61, 1.006, 0.9895), (-24.48, 1.006, 0.1697), (-24.48, 1.006, 0.6697), (-24.48, 0.9149, 0.8303), (-24.48, 1.006, -0.7122), (-24.48, 0.9149, 0.5), (-24.48, 1.006, -0.5464), (-24.48, 0.9149, -0.7851), (-24.48, 1.006, -0.3303), (-24.48, 0.9149, -0.1697), (-33.61, 1.006, 0.4828), (-33.61, 1.006, -0.5702), (-24.48, 1.006, -0.9271), (-24.48, 1.006, 1.007), (-33.61, 1.006, -1.0), (-24.48, 0.9149, -0.9271), (-24.48, 0.9149, -0.5), (-24.48, 0.9149, -1.0), (-47.61, 0.9149, -0.7851), (-47.63, 1.002, -0.5702), (-47.61, 0.9149, -0.5702), (-47.61, 0.9149, -0.5), (-47.63, 1.002, 0.5), (-47.63, 1.002, 2.669e-10), (-47.61, 0.9149, 2.669e-10), (-47.61, 0.9149, 0.5), (-47.61, 0.9597, 1.0), (-47.63, 1.002, 1.0), (-47.61, 0.9603, -1.0), (-47.61, 0.9149, -1.0), (-47.61, 0.9149, 1.0), (-47.63, 0.9989, -1.0), (-49.56, 0.05205, -6.298e-07), (-49.56, 0.05205, 0.5), (-49.56, 0.05205, -0.5702), (-49.56, 0.05205, -0.7851), (-49.56, 0.05205, -0.5), (-48.89, 0.05205, 0.5224), (-48.75, 0.05205, 0.8031), (-49.61, 0.05205, 0.754), (-49.61, 0.05205, 0.5025), (-48.56, 0.05205, 1.0), (-48.61, 0.1149, 1.0), (-47.61, 0.1149, 0.5), (-47.61, 0.1149, -0.5702), (-47.61, 0.1149, -0.7851), (-47.61, 0.1149, -1.0), (-47.61, 0.1149, -6.298e-07), (-47.61, 0.1149, -0.5), (-49.56, 0.05205, -1.0), (-49.13, 0.1149, -1.0), (-47.86, 0.05205, -1.0), (-48.61, 0.1149, -1.0), (-48.86, 0.05205, -1.0), (-49.56, 0.05205, 1.0), (-49.13, 0.1149, 1.0), (-48.56, 0.05205, -1.0), (-47.61, 0.1149, 1.0), (-47.86, 0.05205, 1.0), (-48.86, 0.05205, 1.0), (-47.56, -0.5062, 0.5), (-47.56, -0.5501, 1.0), (-47.56, -0.5062, -0.5), (-47.63, -0.5968, -0.5), (-47.56, -0.5062, -0.5702), (-47.63, -0.5968, -0.5702), (-47.63, -0.5968, -1.0), (-46.24, -0.4461, -0.5702), (-46.24, -0.4461, -0.5), (-46.27, -0.5062, -0.5702), (-46.24, -0.4868, -0.5), (-47.54, -0.5062, -0.5), (-46.24, -0.4868, -0.5702), (-47.56, -0.5516, -1.0), (-46.65, -0.4461, -0.5), (-47.56, -0.5062, -1.0), (-47.16, -0.4461, -0.5702), (-19.21, -0.9135, 0.5), (-19.21, -0.9135, -0.5), (-19.21, -0.9135, -2.413e-08), (-19.21, -0.9135, -0.5702), (-19.21, -0.9135, -0.7851), (-19.21, -0.9135, -1.0), (-16.68, -0.9135, -1.0), (-16.68, -0.9135, -0.5702), (-16.68, -0.9135, -0.7851), (-18.96, -0.5062, -1.0), (-18.96, -0.5062, 1.0), (-18.96, -0.5062, -1.837e-07), (-18.96, -0.5516, -1.0), (-18.96, -0.5062, -0.5), (-18.96, -0.5062, 0.5), (-18.96, -0.5062, -0.5702), (-18.96, -0.5971, -1.0), (-18.96, -0.5971, 1.0), (-18.96, -0.5971, -1.837e-07), (-18.96, -0.5516, 1.0), (-18.96, -0.5971, 0.5), (-18.96, -0.5971, -0.5), (-18.96, -0.5971, -0.5702), (-18.96, -0.5971, -0.7851), (-18.96, -0.5062, -0.7851)], [(909, 883), (921, 900), (938, 934), (974, 979), (990, 989), (1002, 1001), (1002, 1003), (989, 988), (979, 1005), (883, 999), (892, 996), (991, 1011), (888, 874), (895, 878), (1003, 1010), (1011, 1009), (824, 938), (991, 990), (987, 1007), (1007, 989), (193, 1090), (187, 350), (172, 350), (187, 332), (1128, 1132), (1129, 1133), (8, 1143), (17, 1145), (28, 1146), (64, 1147), (118, 1148), (274, 85), (273, 1116), (274, 1115), (274, 70), (1127, 837), (1125, 839), (1126, 840)], [(84, 1121, 18, 1, 1123, 76), (255, 5, 25), (82, 74, 4, 19), (58, 25, 5, 21), (1139, 1135, 6, 22), (122, 16, 2, 121), (55, 34, 12, 22), (1138, 1136, 12, 31), (52, 33, 14, 38), (51, 39, 11, 30), (79, 75, 9, 1111), (48, 32, 13, 43), (47, 26, 14, 44), (46, 45, 10, 20), (93, 46, 20, 87), (90, 27, 46, 93), (27, 7, 45, 46), (32, 47, 44, 13), (91, 94, 47, 32), (94, 88, 26, 47), (92, 95, 48, 41), (95, 91, 32, 48), (67, 49, 42, 63), (100, 96, 49, 67), (96, 92, 41, 49), (86, 79, 1111, 1113), (63, 42, 50, 68), (69, 51, 30, 65), (54, 37, 53, 50, 42, 49), (78, 80, 52, 36), (80, 77, 33, 52), (70, 1117, 85, 108, 1124, 106), (97, 99, 110, 109), (81, 78, 36, 53, 273), (1140, 1138, 31, 66), (54, 97, 109, 104), (54, 49, 41, 48, 57, 35), (24, 55, 22, 6), (3, 17, 55, 24), (17, 8, 34, 55), (34, 56, 31, 12), (8, 28, 56, 34), (118, 0, 16, 122), (1136, 1139, 22, 12), (57, 48, 43, 59, 52, 38), (38, 14, 26, 57), (39, 58, 21, 11), (75, 82, 19, 9), (52, 59, 40, 50, 53, 36), (43, 13, 23, 59), (74, 83, 1109, 176, 4), (13, 44, 60, 23), (44, 14, 33, 60), (45, 61, 29, 10), (7, 15, 61, 45), (73, 1114, 18, 1121, 84), (28, 64, 72, 56), (111, 62, 71, 117), (1149, 1140, 66, 121), (124, 85, 1117, 70, 116), (116, 70, 62, 111), (115, 69, 65, 120), (112, 63, 68, 114), (123, 86, 1113, 119), (125, 100, 67, 113), (113, 67, 63, 112), (56, 72, 66, 31), (114, 68, 86, 123), (15, 73, 84, 61), (23, 60, 83, 74), (40, 59, 82, 75), (30, 11, 256, 1110), (65, 30, 1110, 1119, 81, 85, 1112), (21, 5, 255, 1108), (11, 21, 1108, 256), (68, 50, 79, 86), (50, 40, 75, 79), (59, 23, 74, 82), (60, 33, 77, 83), (61, 84, 76, 29), (1148, 1147, 100, 125), (117, 71, 99, 126), (35, 57, 98, 89), (85, 81, 103, 108), (1146, 1143, 92, 96), (1147, 1146, 96, 100), (1145, 1142, 91, 95), (1143, 1145, 95, 92), (1144, 1135, 88, 94), (1142, 1144, 94, 91), (1141, 90, 93, 1137), (1137, 93, 87, 1134), (54, 35, 89, 97), (57, 26, 88, 98), (106, 101, 102, 105), (1116, 101, 106, 1115), (105, 102, 104, 107), (107, 104, 109, 110), (53, 37, 102, 101), (62, 70, 106, 105), (81, 273, 53, 101, 1122, 103), (99, 71, 107, 110), (71, 62, 105, 107), (37, 54, 104, 102), (20, 117, 126, 87), (1141, 1148, 125, 90), (1, 120, 289, 1123), (15, 114, 123, 73), (27, 113, 112, 7), (90, 125, 113, 27), (73, 123, 119, 1114), (7, 112, 114, 15), (18, 115, 120, 1), (29, 116, 111, 10), (76, 124, 116, 29), (1134, 1149, 121, 2), (10, 111, 117, 20), (64, 118, 122, 72), (72, 122, 121, 66), (127, 128, 130, 129), (129, 132, 133, 130), (132, 134, 131, 133), (134, 131, 128, 127), (129, 127, 134, 132), (133, 131, 128, 130), (127, 128, 149, 169), (135, 165, 153, 137, 138, 158, 157, 136), (137, 141, 142, 138), (141, 163, 151, 139, 140, 167, 155, 142), (139, 135, 136, 140), (142, 155, 159, 158, 138), (143, 164, 159, 145, 146, 161, 152, 144), (145, 170, 149, 146), (170, 168, 169, 149), (147, 143, 144, 148), (145, 159, 155, 150, 162, 168, 170), (156, 166, 148, 144, 152, 151), (153, 165, 135, 139, 151, 152), (159, 164, 143, 147, 150, 153), (169, 168, 170, 149, 128, 130, 129, 127), (168, 162, 150, 147, 148, 166, 156, 169), (169, 156, 157, 152, 161, 146, 149), (245, 336, 1106, 1089, 251), (250, 242, 1102, 1081), (226, 193, 1105, 1091), (1108, 255, 1109, 176, 190), (285, 185, 1114, 119), (223, 202, 9, 19), (1110, 256, 181, 199), (220, 201, 183, 206), (219, 207, 1095, 1096), (247, 243, 1080, 1084), (216, 200, 182, 211), (215, 194, 183, 212), (214, 213, 180, 189), (260, 214, 189, 1123, 1), (257, 195, 214, 260), (195, 177, 213, 214), (200, 215, 212, 182), (258, 261, 215, 200), (261, 5, 255, 194, 215), (259, 262, 216, 209), (262, 258, 200, 216), (235, 217, 210, 231), (264, 263, 217, 235), (263, 259, 209, 217), (254, 247, 1084, 1082), (231, 210, 218, 236), (237, 219, 1096, 1092), (233, 197, 219, 237), (197, 179, 207, 219), (222, 205, 221, 218, 210, 217), (246, 248, 220, 204), (248, 245, 201, 220), (238, 253, 272, 270), (1110, 1112, 274, 273), (249, 246, 204, 221), (1112, 1110, 199, 234), (222, 1110, 81, 103, 1116, 268), (222, 217, 209, 216, 225, 203), (192, 223, 19, 4), (174, 186, 223, 192), (186, 178, 202, 223), (202, 224, 1111, 9), (178, 196, 224, 202), (282, 171, 185, 285), (256, 1108, 190, 181), (225, 216, 211, 227, 220, 206), (206, 183, 194, 225), (207, 226, 1091, 1095), (179, 188, 226, 207), (188, 175, 1103, 193, 226), (243, 250, 1081, 1080), (220, 227, 208, 218, 221, 204), (211, 182, 191, 227), (242, 251, 1089, 356, 1107, 175, 1102), (182, 212, 228, 191), (212, 183, 201, 228), (213, 229, 198, 180), (177, 184, 229, 213), (241, 1097, 172, 1098, 187, 1104, 252), (196, 232, 240, 224), (275, 230, 239, 281), (289, 1112, 234, 284), (287, 253, 238, 280), (280, 238, 230, 275), (283, 233, 237, 279), (279, 237, 1092, 1093), (276, 231, 236, 278), (286, 254, 1082, 1083), (288, 264, 235, 277), (277, 235, 231, 276), (224, 240, 1113, 1111), (278, 236, 254, 286), (184, 241, 252, 229), (191, 228, 251, 242), (208, 227, 250, 243), (236, 218, 247, 254), (218, 208, 243, 247), (227, 191, 242, 250), (228, 201, 245, 251), (229, 252, 244, 198), (282, 232, 264, 288), (281, 239, 1112, 289), (203, 225, 1108, 256), (253, 249, 267, 272), (196, 178, 259, 263), (232, 196, 263, 264), (186, 174, 258, 262), (178, 186, 262, 259), (192, 4, 25, 5, 261), (174, 192, 261, 258), (171, 257, 260, 185), (185, 260, 1, 18, 1114), (222, 203, 256, 1110), (225, 194, 255, 1108), (270, 265, 266, 269), (272, 267, 265, 270), (269, 266, 268, 271), (271, 268, 1116, 1115), (221, 205, 266, 265), (230, 238, 270, 269), (249, 221, 265, 267), (1112, 239, 271, 1115, 1120, 274), (239, 230, 269, 271), (205, 222, 268, 266), (189, 281, 289, 1123), (171, 282, 288, 257), (184, 278, 286, 241), (195, 277, 276, 177), (257, 288, 277, 195), (241, 286, 1083, 283, 172, 1097), (177, 276, 278, 184), (187, 279, 1093, 1094), (172, 283, 279, 187, 1100), (198, 280, 275, 180), (244, 287, 280, 198), (1123, 289, 284, 173, 1121), (180, 275, 281, 189), (232, 282, 285, 240), (240, 285, 119, 1113), (290, 291, 1086, 1085), (294, 292, 293, 295), (292, 290, 291, 293), (295, 293, 291, 1086, 1087), (290, 291, 329, 330), (296, 325, 313, 298, 299, 318, 317, 297), (298, 302, 303, 299), (302, 323, 311, 300, 301, 327, 315, 303), (300, 296, 297, 301), (303, 315, 319, 318, 299), (304, 324, 319, 306, 307, 321, 312, 305), (306, 331, 329, 307), (308, 304, 305, 309), (306, 319, 315, 310, 322, 328, 331), (316, 326, 309, 305, 312, 311), (313, 325, 296, 300, 311, 312), (319, 324, 304, 308, 310, 313), (330, 328, 331, 329, 291, 1086, 1085, 290), (328, 322, 310, 308, 309, 326, 316, 330), (330, 316, 317, 312, 321, 307, 329), (331, 328, 330, 329), (417, 1100, 350, 1101, 333, 409), (416, 410, 337, 1107, 356, 175, 1103, 1090), (415, 407, 1105, 1091), (390, 356, 1107, 1102, 1081), (431, 421, 338, 353), (445, 348, 334, 444), (387, 366, 344, 353), (430, 422, 344, 363), (384, 365, 346, 370), (383, 371, 1080, 1084), (412, 408, 1095, 1096), (380, 364, 345, 375), (379, 357, 346, 376), (378, 377, 342, 352), (426, 378, 352, 420), (423, 358, 378, 426), (358, 339, 377, 378), (364, 379, 376, 345), (424, 427, 379, 364), (427, 421, 357, 379), (425, 428, 380, 373), (428, 424, 364, 380), (400, 381, 374, 395), (433, 429, 381, 400), (429, 425, 373, 381), (419, 412, 1096, 1092), (395, 374, 382, 401), (402, 383, 1084, 1082), (397, 360, 383, 402), (360, 341, 371, 383), (375, 391, 372, 382, 374, 381, 373, 380), (411, 413, 384, 368), (413, 410, 365, 384), (414, 411, 368, 385), (432, 430, 363, 399), (355, 387, 353, 338), (335, 349, 1070, 1075), (349, 340, 1071, 1070), (366, 388, 363, 344), (340, 359, 471, 1071), (445, 561, 1079, 348), (422, 431, 353, 344), (370, 346, 357, 389), (371, 390, 1081, 1080), (341, 351, 390, 371), (351, 336, 1106, 1089, 356, 390), (408, 415, 1091, 1095), (375, 345, 354, 391), (407, 416, 1090, 356, 1106, 336, 1105), (345, 376, 392, 354), (376, 346, 365, 392), (377, 393, 361, 342), (339, 347, 393, 377), (406, 1094, 332, 1099, 350, 1100, 417), (359, 396, 1067, 471), (434, 394, 404, 440), (449, 432, 399, 444), (447, 418, 403, 439), (439, 403, 394, 434), (442, 397, 402, 438), (438, 402, 1082, 1083), (435, 395, 401, 437), (446, 419, 1092, 1093), (448, 433, 400, 436), (436, 400, 395, 435), (388, 405, 399, 363), (437, 401, 419, 446), (443, 398, 418, 447), (347, 406, 417, 393), (354, 392, 416, 407), (372, 391, 415, 408), (362, 343, 411, 414), (398, 362, 414, 418), (1088, 1087, 337, 410, 413), (343, 1088, 413, 411), (401, 382, 412, 419), (382, 372, 408, 412), (391, 354, 407, 415), (392, 365, 410, 416), (393, 417, 409, 361), (441, 396, 1068, 1066), (440, 404, 432, 449), (367, 389, 431, 422), (359, 340, 1072, 1069), (396, 359, 1069, 1068), (349, 335, 1074, 1078, 1073), (340, 349, 1073, 1072), (355, 338, 421, 427), (335, 1075, 355, 427, 424, 1074), (348, 426, 420, 334), (386, 367, 422, 430), (389, 357, 421, 431), (385, 403, 418, 414), (369, 394, 403, 385), (386, 404, 394, 369), (430, 432, 404, 386), (352, 440, 449, 420), (333, 443, 447, 409), (347, 437, 446, 406), (358, 436, 435, 339), (423, 448, 436, 358), (406, 446, 1093, 442, 332, 1094), (339, 435, 437, 347), (350, 438, 1083, 1097), (332, 1104, 350, 1099), (361, 439, 434, 342), (409, 447, 439, 361), (420, 449, 444, 334), (342, 434, 440, 352), (396, 441, 561, 1067), (405, 445, 444, 399), (370, 389, 367, 386, 369, 385, 368, 384), (527, 622, 612, 519), (526, 520, 614, 452, 468, 628), (525, 517, 1048, 1058), (501, 468, 452, 1051, 1053), (541, 531, 1078, 1073), (498, 477, 458, 465), (540, 532, 1072, 1069), (495, 476, 460, 481), (494, 482, 457, 1057, 1064), (522, 518, 1046, 455, 1056, 472, 632), (491, 475, 459, 486), (490, 469, 460, 487), (489, 488, 456, 464), (536, 489, 464, 530), (533, 470, 489, 536), (470, 454, 488, 489), (475, 490, 487, 459), (534, 537, 490, 475), (537, 531, 469, 490), (535, 538, 491, 484), (538, 534, 475, 491), (510, 492, 485, 506), (543, 539, 492, 510), (539, 535, 484, 492), (529, 522, 632, 472, 1054, 507, 1059), (506, 485, 493, 511), (512, 494, 1064, 1047, 508), (507, 1054, 472, 494, 512), (472, 1056, 455, 482, 494), (497, 480, 496, 493, 485, 492), (521, 523, 495, 479), (523, 520, 476, 495), (513, 528, 551, 549), (540, 542, 553, 552), (524, 521, 479, 496), (542, 540, 1069, 1068), (497, 540, 552, 547), (497, 492, 484, 491, 500, 478), (467, 498, 465, 453), (1075, 1070, 498, 467), (477, 499, 474, 458), (532, 541, 1073, 1072), (500, 491, 486, 502, 495, 481), (481, 460, 469, 500), (482, 501, 1053, 1038, 457), (455, 1049, 463, 501, 482), (463, 1050, 1061, 468, 501), (518, 525, 1058, 463, 1049, 455, 1046), (495, 502, 483, 493, 496, 479), (486, 459, 466, 502), (526, 628, 1048, 517), (459, 487, 503, 466), (487, 460, 476, 503), (488, 504, 473, 456), (454, 461, 504, 488), (516, 1062, 450, 462, 622, 527), (554, 505, 514, 560), (568, 542, 1068, 1066), (566, 528, 513, 559), (559, 513, 505, 554), (562, 1052, 507, 512, 558), (558, 512, 508, 1039, 1055), (555, 506, 511, 557), (565, 529, 1059, 507, 1052, 562, 1045), (567, 543, 510, 556), (556, 510, 506, 555), (499, 515, 509, 474), (557, 511, 529, 565), (1055, 1039, 508, 669, 722), (461, 516, 527, 504), (466, 503, 526, 517), (483, 502, 525, 518), (1064, 1057, 457, 618, 635), (508, 1047, 1064, 635, 669), (1053, 1051, 452, 614, 626), (457, 1038, 1053, 626, 618), (511, 493, 522, 529), (493, 483, 518, 522), (502, 466, 517, 525), (503, 476, 520, 526), (504, 527, 519, 473), (561, 1067, 543, 567), (560, 514, 542, 568), (478, 500, 541, 532), (528, 524, 546, 551), (471, 1071, 535, 539), (1067, 471, 539, 543), (1070, 1075, 534, 538), (1071, 1070, 538, 535), (467, 453, 1078, 531, 537, 1074), (1075, 467, 335, 1074, 537, 534), (1079, 533, 536, 1076), (497, 478, 532, 540), (500, 469, 531, 541), (549, 544, 545, 548), (551, 546, 544, 549), (548, 545, 547, 550), (550, 547, 552, 553), (496, 480, 545, 544), (505, 513, 549, 548), (524, 496, 544, 546), (542, 514, 550, 553), (514, 505, 548, 550), (480, 497, 547, 545), (464, 560, 568, 530), (1079, 561, 567, 533), (1065, 1063, 1055, 722, 612), (461, 557, 565, 516), (470, 556, 555, 454), (533, 567, 556, 470), (516, 565, 1045, 562, 1060, 450, 1062), (454, 555, 557, 461), (462, 558, 1055, 1063, 1065), (450, 1060, 562, 558, 462), (473, 559, 554, 456), (519, 566, 559, 473), (530, 568, 1066, 563, 451, 1077), (456, 554, 560, 464), (515, 564, 563, 509), (569, 572, 1043, 1044), (573, 570, 1040, 1042), (576, 574, 575, 571), (574, 569, 572, 575), (573, 1042, 1058, 1044), (571, 575, 572, 1043, 1041, 1040), (569, 572, 610), (577, 606, 595, 579, 580, 600, 599, 578), (579, 583, 584, 580), (583, 591, 593, 581, 582, 608, 597, 584), (581, 577, 578, 582), (579, 595, 592, 591, 583), (584, 597, 601, 600, 580), (585, 605, 601, 587, 588, 603, 594, 586), (587, 609, 610, 588), (589, 585, 586, 590), (587, 601, 597, 592, 604, 609), (598, 607, 590, 586, 594, 593), (595, 606, 577, 581, 593, 594), (601, 605, 585, 589, 592, 595), (569, 610, 572, 1043, 1044), (609, 604, 592, 589, 590, 607, 598, 610), (610, 598, 599, 594, 603, 588), (687, 1037, 1028, 1029, 623, 611, 1014, 679), (686, 680, 1034, 613, 629, 1023, 1024, 1025, 1026), (685, 677, 1031, 1033), (662, 629, 613, 625), (723, 622, 612, 722), (659, 638, 618, 626), (656, 637, 620, 642), (655, 643, 617, 634), (682, 678, 1032, 1027), (652, 636, 619, 647), (651, 630, 620, 648), (650, 649, 616, 624), (696, 650, 624, 690), (693, 631, 650, 696), (631, 615, 649, 650), (636, 651, 648, 619), (694, 697, 651, 636), (697, 691, 630, 651), (695, 698, 652, 645), (698, 694, 636, 652), (670, 653, 646, 667), (703, 699, 653, 670), (699, 695, 645, 653), (689, 682, 1027, 1021), (667, 646, 654, 671), (672, 655, 634, 668), (658, 641, 657, 654, 646, 653), (681, 683, 656, 640), (683, 680, 637, 656), (673, 688, 711, 709), (700, 702, 713, 712), (684, 681, 640, 657), (658, 700, 712, 707), (658, 653, 645, 652, 661, 639), (628, 659, 626, 614), (1048, 1041, 1043, 1044, 1058, 659, 628), (1058, 1046, 638, 659), (638, 660, 635, 618), (1046, 632, 660, 638), (1045, 1062, 622, 723), (1057, 1064, 700, 692, 457), (661, 652, 647, 663, 656, 642), (642, 620, 630, 661), (643, 662, 625, 617), (678, 685, 1033, 1032), (656, 663, 644, 654, 657, 640), (647, 619, 627, 663), (677, 686, 1026, 1024, 895, 629, 1031), (619, 648, 664, 627), (648, 620, 637, 664), (649, 665, 633, 616), (615, 621, 665, 649), (676, 1022, 623, 1028, 1037, 687), (632, 1059, 675, 660), (714, 666, 674, 720), (701, 1053, 1038, 457, 692), (725, 688, 673, 719), (719, 673, 666, 714), (718, 672, 668, 721), (715, 667, 671, 717), (724, 689, 1021, 1020), (726, 703, 670, 716), (716, 670, 667, 715), (660, 675, 669, 635), (717, 671, 689, 724), (721, 668, 1013, 1016), (621, 676, 687, 665), (627, 664, 686, 677), (644, 663, 685, 678), (634, 617, 1012, 1030), (668, 634, 1030, 1013), (625, 613, 1018, 1019, 1017), (617, 625, 1017, 1012), (671, 654, 682, 689), (654, 644, 678, 682), (663, 627, 677, 685), (664, 637, 680, 686), (665, 687, 679, 633), (1045, 1059, 507, 1052, 562), (720, 674, 702, 727), (639, 661, 701, 692), (688, 684, 706, 711), (632, 1046, 455, 1056, 472), (1059, 632, 472, 1054, 507), (1046, 1058, 1042, 463, 1049, 455), (628, 614, 452, 691, 697, 468), (1048, 628, 468, 697, 694, 1061), (1062, 450, 693, 696, 462, 622), (622, 462, 696, 690, 1065, 612), (658, 639, 692, 700), (661, 630, 691, 701), (709, 704, 705, 708), (711, 706, 704, 709), (708, 705, 707, 710), (710, 707, 712, 713), (657, 641, 705, 704), (666, 673, 709, 708), (684, 657, 704, 706), (702, 674, 710, 713), (674, 666, 708, 710), (641, 658, 707, 705), (624, 720, 727, 690), (1062, 1045, 562, 1060, 450), (611, 721, 1016, 1015, 1014), (621, 717, 724, 676), (631, 716, 715, 615), (693, 726, 716, 631), (676, 724, 1020, 1022), (615, 715, 717, 621), (623, 718, 721, 611), (1022, 1020, 718, 623), (633, 719, 714, 616), (679, 725, 719, 633), (1051, 1053, 701, 691, 452), (616, 714, 720, 624), (1059, 1045, 723, 675), (675, 723, 722, 669), (733, 728, 730, 729), (729, 731, 732, 730), (731, 734, 735, 732), (734, 733, 728, 735), (729, 733, 734, 731), (732, 735, 728, 730), (733, 728, 768), (736, 766, 753, 738, 739, 763, 758, 737), (738, 742, 743, 739), (742, 764, 751, 740, 741, 755, 756, 743), (740, 736, 737, 741), (744, 765, 759, 746, 747, 761, 752, 745), (746, 769, 768, 747), (748, 744, 745, 749), (757, 767, 749, 745, 752, 751), (753, 766, 736, 740, 751, 752), (757, 755, 741, 737, 758), (759, 765, 744, 748, 750, 753), (733, 768, 728, 730, 729), (769, 762, 750, 748, 749, 767, 757, 768), (768, 757, 758, 752, 761, 747), (843, 781, 1130, 1131), (842, 836, 773, 785), (841, 834, 772, 782), (818, 785, 773, 1125), (856, 846, 991, 996), (868, 780, 1010, 867), (815, 794, 998, 995), (855, 847, 999, 1000), (812, 793, 778, 798), (811, 799, 1127, 1126), (838, 835, 775, 789), (808, 792, 777, 803), (807, 786, 778, 804), (806, 805, 776, 783), (851, 806, 783, 845), (848, 787, 806, 851), (787, 774, 805, 806), (792, 807, 804, 777), (849, 852, 807, 792), (852, 846, 786, 807), (850, 853, 808, 801), (853, 849, 792, 808), (827, 809, 802, 823), (858, 854, 809, 827), (854, 850, 801, 809), (844, 838, 789, 825), (823, 802, 810, 828), (829, 811, 1126, 1128), (825, 789, 811, 829), (789, 775, 799, 811), (803, 819, 800, 810, 802, 809, 801, 808), (837, 839, 812, 796), (839, 836, 793, 812), (840, 837, 796, 813), (857, 855, 1000, 997), (986, 815, 995, 1009), (876, 890, 815, 986), (890, 881, 794, 815), (794, 816, 791, 998), (881, 788, 816, 794), (978, 770, 780, 868), (847, 856, 996, 999), (798, 778, 786, 817), (799, 818, 1125, 1127), (775, 782, 818, 799), (782, 772, 785, 818), (835, 841, 782, 775), (803, 777, 784, 819), (834, 842, 785, 772), (777, 804, 820, 784), (804, 778, 793, 820), (805, 821, 790, 776), (774, 779, 821, 805), (833, 771, 781, 843), (788, 824, 832, 816), (859, 822, 831, 865), (871, 857, 997, 1005), (1133, 1132, 830, 864), (864, 830, 822, 859), (866, 825, 829, 863), (863, 829, 1128, 1129), (860, 823, 828, 862), (869, 844, 825, 866), (870, 858, 827, 861), (861, 827, 823, 860), (816, 832, 826, 791), (862, 828, 844, 869), (779, 833, 843, 821), (784, 820, 842, 834), (800, 819, 841, 835), (828, 810, 838, 844), (810, 800, 835, 838), (819, 784, 834, 841), (820, 793, 836, 842), (821, 843, 1131, 790), (978, 824, 858, 870), (865, 831, 857, 871), (795, 817, 856, 847), (788, 881, 850, 854), (824, 788, 854, 858), (890, 876, 849, 853), (881, 890, 853, 850), (814, 795, 847, 855), (817, 786, 846, 856), (813, 830, 1132, 840), (797, 822, 830, 813), (814, 831, 822, 797), (855, 857, 831, 814), (783, 865, 871, 845), (770, 978, 870, 848), (779, 862, 869, 833), (787, 861, 860, 774), (848, 870, 861, 787), (833, 869, 866, 771), (774, 860, 862, 779), (781, 863, 1129, 1130), (771, 866, 863, 781), (790, 864, 859, 776), (1131, 1133, 864, 790), (845, 871, 1005, 1004), (776, 859, 865, 783), (824, 978, 868, 832), (832, 868, 867, 826), (798, 817, 795, 814, 797, 813, 796, 812), (953, 992, 873, 1006, 945), (952, 946, 877, 1007, 990), (951, 943, 1009, 995), (967, 957, 1019, 1017), (981, 888, 1036, 874, 980), (925, 904, 884, 893), (966, 958, 1012, 1030), (922, 903, 886, 908), (948, 944, 998, 791), (918, 902, 885, 913), (917, 896, 886, 914), (916, 915, 882, 891), (962, 916, 891, 956), (959, 897, 916, 962), (897, 879, 915, 916), (902, 917, 914, 885), (960, 963, 917, 902), (963, 957, 896, 917), (961, 964, 918, 911), (964, 960, 902, 918), (936, 919, 912, 932), (969, 965, 919, 936), (965, 961, 911, 919), (955, 948, 791, 826), (932, 912, 920, 937), (913, 928, 910, 920, 912, 919, 911, 918), (947, 949, 922, 906), (949, 946, 903, 922), (950, 947, 906, 923), (968, 966, 1030, 1013), (895, 925, 893, 878, 1035), (875, 889, 1033, 925, 895, 1031), (889, 880, 1032, 1033), (904, 926, 901, 884), (880, 898, 1027, 1032), (958, 967, 1017, 1012), (908, 886, 896, 927), (944, 951, 995, 998), (913, 885, 894, 928), (943, 952, 990, 1009), (885, 914, 929, 894), (914, 886, 903, 929), (915, 930, 899, 882), (879, 887, 930, 915), (942, 1010, 770, 1008, 992, 953), (898, 933, 1021, 1027), (970, 931, 940, 976), (985, 968, 1013, 1016), (983, 954, 939, 975), (975, 939, 931, 970), (971, 932, 937, 973), (982, 955, 826, 867), (984, 969, 936, 972), (972, 936, 932, 971), (926, 941, 935, 901), (973, 937, 955, 982), (887, 942, 953, 930), (894, 929, 952, 943), (910, 928, 951, 944), (934, 900, 1000, 997), (937, 920, 948, 955), (920, 910, 944, 948), (928, 894, 943, 951), (929, 903, 946, 952), (930, 953, 945, 899), (977, 933, 969, 984), (976, 940, 968, 985), (905, 927, 967, 958), (898, 880, 961, 965), (933, 898, 965, 969), (889, 875, 960, 964), (880, 889, 964, 961), (895, 1035, 878, 1026, 1019, 957, 963, 1024), (875, 1031, 895, 1024, 963, 960), (872, 959, 962, 1014, 1029, 623, 888, 1022), (888, 1029, 1014, 1015, 1037, 874, 1036), (924, 905, 958, 966), (927, 896, 957, 967), (923, 939, 954, 950), (907, 931, 939, 923), (924, 940, 931, 907), (966, 968, 940, 924), (891, 976, 985, 956), (872, 977, 984, 959), (887, 973, 982, 942), (897, 972, 971, 879), (959, 984, 972, 897), (942, 982, 867, 1010), (879, 971, 973, 887), (899, 975, 970, 882), (945, 983, 975, 899), (956, 985, 1016, 1015), (882, 970, 976, 891), (933, 977, 1020, 1021), (941, 981, 980, 935), (908, 927, 905, 924, 907, 923, 906, 922), (997, 1000, 950, 954), (995, 1009, 986, 876, 890), (1004, 1006, 851, 845), (1006, 1003, 1001, 1010, 780, 993), (826, 791, 788, 824), (1005, 997, 954, 983), (780, 770, 992, 873, 1006, 993), (996, 991, 988, 877, 946, 949), (1010, 867, 978, 770, 780), (1010, 780, 770), (986, 1009, 987), (988, 991, 846, 852), (1000, 999, 947, 950), (1009, 990, 1007, 876), (867, 826, 824, 978), (1006, 1004, 1005, 983, 945), (999, 996, 949, 947), (1015, 1014, 962, 956), (1016, 980, 874, 1037, 1015), (1032, 1027, 926, 904), (1017, 1019, 1026, 878, 893), (1020, 1021, 672, 718), (1030, 1012, 884, 901), (1027, 1021, 941, 926), (1016, 1013, 688, 725), (1012, 1017, 893, 884), (1013, 1030, 901, 935), (1021, 1027, 655, 672), (1030, 1012, 681, 684), (1032, 1033, 662, 643), (623, 1029, 1028), (888, 623, 1029), (1013, 1030, 684, 688), (1033, 1032, 904, 925), (1017, 1019, 1018, 613, 1034, 680, 683), (1012, 1017, 683, 681), (1016, 1013, 935, 980), (1027, 1032, 643, 655), (1021, 1020, 981, 941), (1025, 1024, 1026), (1033, 1031, 629, 662), (1020, 1022, 888, 981), (1044, 1043, 570, 573), (1042, 576, 571, 1040), (1043, 1041, 1040, 570), (1056, 455, 695, 699, 472), (1042, 1058, 1044, 569, 574, 576), (722, 669, 528, 566), (1058, 1048, 1061, 1050, 463), (1042, 1040, 1041, 1048, 1061, 694, 698, 463), (635, 618, 521, 524), (1049, 463, 698, 695, 455), (1052, 507, 703, 726, 562), (612, 622, 462, 1065), (669, 635, 524, 528), (626, 614, 520, 523), (612, 722, 566, 519), (618, 626, 523, 521), (1054, 472, 699, 703, 507), (1060, 562, 726, 693, 450), (598, 608, 582, 578, 599), (738, 753, 750, 764, 742), (743, 756, 759, 763, 739), (746, 759, 756, 750, 762, 769), (849, 876, 1007, 877, 988, 852), (770, 848, 851, 1006, 873, 992), (1003, 1006, 1004), (977, 872, 1022, 1020), (876, 986, 1009), (1014, 1015, 1016, 725, 679), (1069, 1072, 425, 429), (1068, 1069, 474, 509), (1073, 1078, 1074, 424, 428), (1072, 1073, 428, 425), (1068, 1069, 429, 433), (1076, 1077, 1066, 448, 423), (471, 1067, 405, 388), (1072, 1073, 465, 458), (1066, 1068, 509, 563), (1067, 561, 564, 515), (1069, 1072, 458, 474), (1071, 471, 499, 477), (1067, 561, 445, 405), (1070, 1071, 366, 387), (1066, 1068, 433, 448), (1073, 1078, 453, 465), (471, 1067, 515, 499), (1077, 1076, 536, 530), (1070, 1071, 477, 498), (1071, 471, 388, 366), (1075, 1070, 387, 355), (1088, 294, 295, 1087), (1084, 1080, 179, 197), (1080, 1081, 1088, 343), (175, 356, 193, 1103), (1088, 1085, 290, 292, 294), (1092, 1096, 360, 397), (1082, 1084, 362, 398), (172, 1100, 187, 1098), (1081, 1102, 175, 188), (1090, 1103, 356), (1103, 175, 356), (1095, 1091, 351, 341), (350, 1097, 1083, 443, 333, 1101), (1096, 1095, 341, 360), (1082, 1084, 197, 233), (1083, 1082, 233, 283), (1083, 1082, 398, 443), (350, 1104, 332, 442, 438), (1091, 1105, 336, 351), (1080, 1081, 188, 179), (1093, 1092, 397, 442), (1084, 1080, 343, 362), (298, 313, 310, 323, 302), (316, 327, 301, 297, 317), (356, 1089, 1106), (1087, 1086, 1085, 1088), (1081, 1102, 1107, 337, 1087, 1086, 1085, 1088), (348, 1079, 1076, 423, 426), (1113, 119, 284, 234), (1111, 1113, 234, 199), (119, 1113, 69, 115), (4, 176, 1109, 25), (9, 1111, 199, 181), (103, 1116, 1115, 108), (1115, 1116, 1118, 273, 274, 1120), (289, 1112, 85, 124), (1114, 119, 115, 18), (1113, 1111, 51, 69), (1110, 256, 78, 81), (1110, 81, 1119), (255, 25, 4, 176, 1109), (19, 9, 181, 190), (1114, 18, 1123, 1121, 173), (1123, 18, 1), (9, 19, 58, 39), (119, 1114, 173, 284), (256, 1108, 80, 78), (1116, 103, 81, 1110, 273, 1118), (4, 19, 190, 176), (1111, 9, 39, 51), (1109, 255, 25), (19, 4, 25, 58), (87, 126, 1149, 1134), (16, 1137, 1134, 2), (0, 1141, 1137, 16), (3, 24, 1144, 1142), (24, 6, 1135, 1144), (118, 64, 1132, 1133), (28, 8, 837, 840), (8, 17, 839, 837), (17, 3, 836, 839), (126, 99, 1140, 1149), (89, 98, 1139, 1136), (99, 97, 1138, 1140), (97, 89, 1136, 1138), (98, 88, 1135, 1139), (64, 28, 840, 1132), (0, 118, 1133, 1131), (773, 836, 3, 1142), (1125, 773, 1142, 1145), (1127, 1125, 1145, 1143), (1126, 1127, 1143, 1146), (1128, 1126, 1146, 1147), (1129, 1128, 1147, 1148), (1130, 1129, 1148, 1141), (1130, 1141, 0, 1131), (246, 249, 360, 341), (248, 246, 341, 351), (245, 248, 351, 336), (253, 287, 442, 397), (249, 253, 397, 360), (287, 244, 332, 442), (83, 77, 255, 1109), (120, 65, 1112, 289), (137, 153, 150, 163, 141), (156, 167, 140, 136, 157), (1108, 255, 77, 80), (289, 124, 76, 1123), (727, 702, 700, 1064, 1047, 508, 1039, 1055, 1063, 1065, 690)])
me_cube_004.polygons.foreach_set('material_index', [0, 0, 0, 0, 0, 2, 0, 0, 0, 0, 0, 0, 0, 0, 0, 0, 0, 0, 0, 0, 0, 0, 0, 0, 0, 0, 0, 0, 0, 0, 0, 1, 1, 0, 0, 1, 0, 0, 0, 0, 0, 0, 2, 0, 0, 0, 0, 0, 0, 0, 0, 0, 0, 0, 0, 0, 0, 0, 0, 0, 0, 0, 0, 0, 0, 0, 0, 0, 0, 0, 0, 0, 0, 0, 0, 0, 0, 0, 0, 0, 0, 0, 0, 1, 0, 0, 0, 0, 0, 0, 0, 0, 0, 0, 1, 1, 1, 1, 1, 1, 1, 1, 1, 1, 2, 2, 2, 2, 2, 2, 2, 2, 2, 2, 2, 2, 2, 0, 0, 0, 0, 0, 0, 0, 0, 0, 3, 0, 3, 0, 3, 3, 0, 0, 0, 0, 3, 3, 3, 0, 3, 3, 0, 0, 0, 0, 2, 0, 0, 0, 0, 0, 0, 0, 0, 0, 0, 0, 0, 0, 0, 0, 0, 0, 0, 0, 0, 0, 0, 0, 0, 0, 0, 0, 1, 1, 0, 0, 1, 0, 0, 0, 0, 0, 0, 2, 0, 0, 0, 0, 0, 0, 0, 0, 0, 0, 0, 0, 0, 0, 0, 0, 0, 0, 0, 0, 0, 0, 0, 0, 0, 0, 0, 0, 0, 0, 0, 0, 0, 0, 0, 0, 0, 0, 0, 1, 0, 0, 0, 0, 0, 0, 0, 0, 0, 0, 1, 1, 1, 1, 1, 1, 1, 1, 1, 1, 2, 2, 2, 2, 2, 2, 2, 2, 2, 2, 2, 2, 2, 0, 0, 0, 0, 0, 0, 0, 3, 0, 3, 0, 3, 3, 0, 0, 3, 3, 3, 3, 0, 3, 3, 0, 0, 0, 0, 0, 0, 2, 0, 0, 0, 0, 0, 0, 0, 0, 0, 0, 0, 0, 0, 0, 0, 0, 0, 0, 0, 0, 0, 0, 0, 0, 0, 0, 0, 0, 0, 0, 0, 0, 0, 0, 2, 0, 0, 0, 0, 0, 0, 0, 0, 0, 0, 0, 0, 0, 0, 0, 0, 0, 0, 0, 0, 0, 0, 0, 0, 0, 0, 0, 0, 0, 0, 0, 0, 0, 0, 0, 0, 0, 0, 0, 0, 0, 0, 0, 0, 0, 0, 0, 0, 0, 0, 0, 0, 0, 0, 0, 2, 2, 2, 2, 2, 2, 2, 2, 2, 2, 2, 2, 2, 0, 0, 0, 0, 0, 0, 0, 0, 0, 0, 0, 0, 0, 0, 0, 0, 0, 0, 0, 0, 0, 0, 0, 0, 0, 0, 0, 0, 0, 0, 0, 0, 0, 0, 0, 1, 1, 0, 0, 1, 0, 0, 0, 0, 0, 0, 0, 0, 0, 0, 0, 0, 0, 0, 0, 0, 0, 0, 0, 0, 0, 0, 0, 0, 0, 0, 0, 0, 0, 0, 0, 0, 0, 0, 0, 0, 0, 0, 0, 0, 0, 0, 0, 0, 0, 0, 0, 1, 0, 0, 0, 0, 0, 0, 0, 0, 0, 1, 1, 1, 1, 1, 1, 1, 1, 1, 1, 2, 2, 2, 2, 2, 2, 2, 2, 2, 2, 2, 2, 2, 2, 0, 0, 0, 0, 0, 0, 0, 0, 3, 0, 3, 0, 0, 3, 3, 0, 0, 0, 3, 0, 3, 0, 3, 3, 0, 0, 0, 0, 2, 0, 0, 0, 0, 0, 0, 0, 0, 0, 0, 0, 0, 0, 0, 0, 0, 0, 0, 0, 0, 0, 0, 0, 0, 1, 1, 0, 1, 0, 0, 0, 0, 0, 0, 2, 0, 0, 0, 0, 0, 0, 0, 0, 0, 0, 0, 0, 0, 0, 0, 0, 0, 0, 0, 0, 0, 0, 0, 0, 0, 0, 0, 0, 0, 0, 0, 0, 0, 0, 0, 0, 0, 0, 0, 0, 0, 1, 0, 0, 0, 0, 0, 0, 0, 0, 0, 1, 1, 1, 1, 1, 1, 1, 1, 1, 1, 2, 2, 2, 2, 2, 2, 2, 2, 2, 2, 2, 2, 0, 2, 0, 0, 0, 0, 0, 0, 0, 0, 0, 3, 0, 3, 0, 3, 0, 0, 3, 0, 3, 3, 0, 3, 3, 0, 0, 0, 0, 0, 2, 0, 0, 0, 0, 0, 0, 0, 0, 0, 0, 0, 0, 0, 0, 0, 0, 0, 0, 0, 0, 0, 0, 0, 0, 0, 0, 0, 0, 0, 0, 0, 0, 0, 0, 2, 0, 0, 0, 0, 0, 0, 0, 0, 0, 0, 0, 0, 0, 0, 0, 0, 0, 0, 0, 0, 0, 0, 0, 0, 0, 0, 0, 0, 0, 0, 0, 0, 0, 0, 0, 0, 0, 0, 0, 0, 0, 0, 0, 0, 0, 0, 0, 2, 2, 2, 2, 2, 2, 2, 2, 2, 2, 2, 2, 2, 0, 0, 0, 0, 0, 0, 0, 2, 0, 0, 0, 0, 0, 0, 0, 0, 0, 0, 0, 0, 0, 0, 0, 0, 0, 0, 0, 0, 0, 0, 0, 0, 0, 0, 0, 0, 0, 0, 0, 0, 0, 0, 0, 0, 0, 0, 0, 0, 0, 0, 0, 0, 0, 0, 0, 0, 0, 0, 0, 0, 0, 0, 0, 0, 0, 0, 0, 0, 0, 0, 0, 0, 0, 0, 0, 0, 0, 0, 0, 0, 0, 0, 0, 0, 0, 2, 2, 2, 2, 2, 2, 2, 2, 2, 2, 2, 0, 0, 0, 0, 0, 0, 0, 0, 0, 0, 0, 2, 2, 0, 0, 0, 0, 0, 2, 0, 0, 2, 0, 0, 0, 0, 0, 0, 0, 0, 0, 0, 0, 0, 0, 0, 0, 0, 0, 0, 0, 0, 0, 0, 2, 0, 0, 0, 0, 0, 0, 0, 0, 0, 0, 0, 0, 0, 0, 2, 0, 0, 2, 3, 0, 3, 3, 0, 0, 0, 2, 0, 2, 0, 0, 0, 0, 0, 2, 0, 0, 0, 0, 0, 0, 0, 0, 0, 0, 0, 0, 0, 0, 0, 0, 0, 0, 0, 0, 0, 0, 2, 0, 0, 0, 0, 2, 0, 0, 0, 0, 2, 0, 0, 0, 0, 3, 3, 0, 0, 0, 0, 0, 0, 0, 0, 0, 1, 1, 0, 2, 0, 0, 0, 0, 0, 0, 0, 0, 2, 0, 1, 0, 0, 0, 0, 2, 0, 0, 0, 0, 0, 0, 0, 0, 0, 0, 0, 0, 0, 0, 2, 0, 0, 0, 0, 0, 0, 2, 0, 0, 0, 0, 0, 0, 2, 0, 0, 3, 3, 0, 0, 0])
me_cube_004.materials.append(mat_material)
me_cube_004.materials.append(mat_x)
me_cube_004.materials.append(mat_001)
me_cube_004.materials.append(mat_006)
me_cube_004.use_remesh_preserve_volume = False
me_cube_004.use_remesh_preserve_attributes = False
me_cube_004.use_mirror_vertex_groups = False
me_cube_004.update()

# ---- objects
ob_cube_004 = bpy.data.objects.new('Cube.004', me_cube_004)

# ---- transforms, parenting, visibility, modifiers, constraints
ob_cube_004.location = (3.03, -9.148, 1.903e-07)
ob_cube_004.rotation_euler = (0.0, 0.0, -1.571)
ob_cube_004.scale = (0.3749, -8.249, 7.353)
ob_cube_004.lock_rotations_4d = False
ob_cube_004.empty_display_type = 'ARROWS'
ob_cube_004.lineart.crease_threshold = 0.0

# ---- collection membership
col_collection_1.objects.link(ob_cube_004)

# ---- scene / render settings (as saved in the file)
scene.frame_start = 1; scene.frame_end = 250; scene.frame_set(1)
scene.render.engine = 'CYCLES'
scene.render.resolution_percentage = 50
scene.render.dither_intensity = 0.0
scene.cycles.use_denoising = False
scene.cycles.samples = 128
scene.cycles.sampling_pattern = 'TABULATED_SOBOL'
scene.cycles.use_adaptive_sampling = False
scene.cycles.use_light_tree = False
scene.cycles.blur_glossy = 0.0
scene.cycles.sample_clamp_indirect = 0.0
scene.view_settings.view_transform = 'Standard'
bpy.context.view_layer.update()

# ---- added for rendering (the .blend has no active camera and no usable light): camera, sun
cam_auto = bpy.data.cameras.new('AutoCamera')
cam_auto.lens = 50.0
cam_auto.sensor_width = 36.0
cam_auto.clip_end = 1000.0
ob_auto_camera = bpy.data.objects.new('AutoCamera', cam_auto)
scene.collection.objects.link(ob_auto_camera)
ob_auto_camera.location = (31.2341, -34.0842, 23.3409)
ob_auto_camera.rotation_euler = (1.09748, -7.21219e-08, 0.694738)
scene.camera = ob_auto_camera
light_auto_sun = bpy.data.lights.new('AutoSun', 'SUN')
light_auto_sun.energy = 3.0
light_auto_sun.angle = 0.0523599
ob_auto_sun = bpy.data.objects.new('AutoSun', light_auto_sun)
scene.collection.objects.link(ob_auto_sun)
ob_auto_sun.rotation_euler = (0.872665, 0.174533, 0.523599)
bpy.context.view_layer.update()
